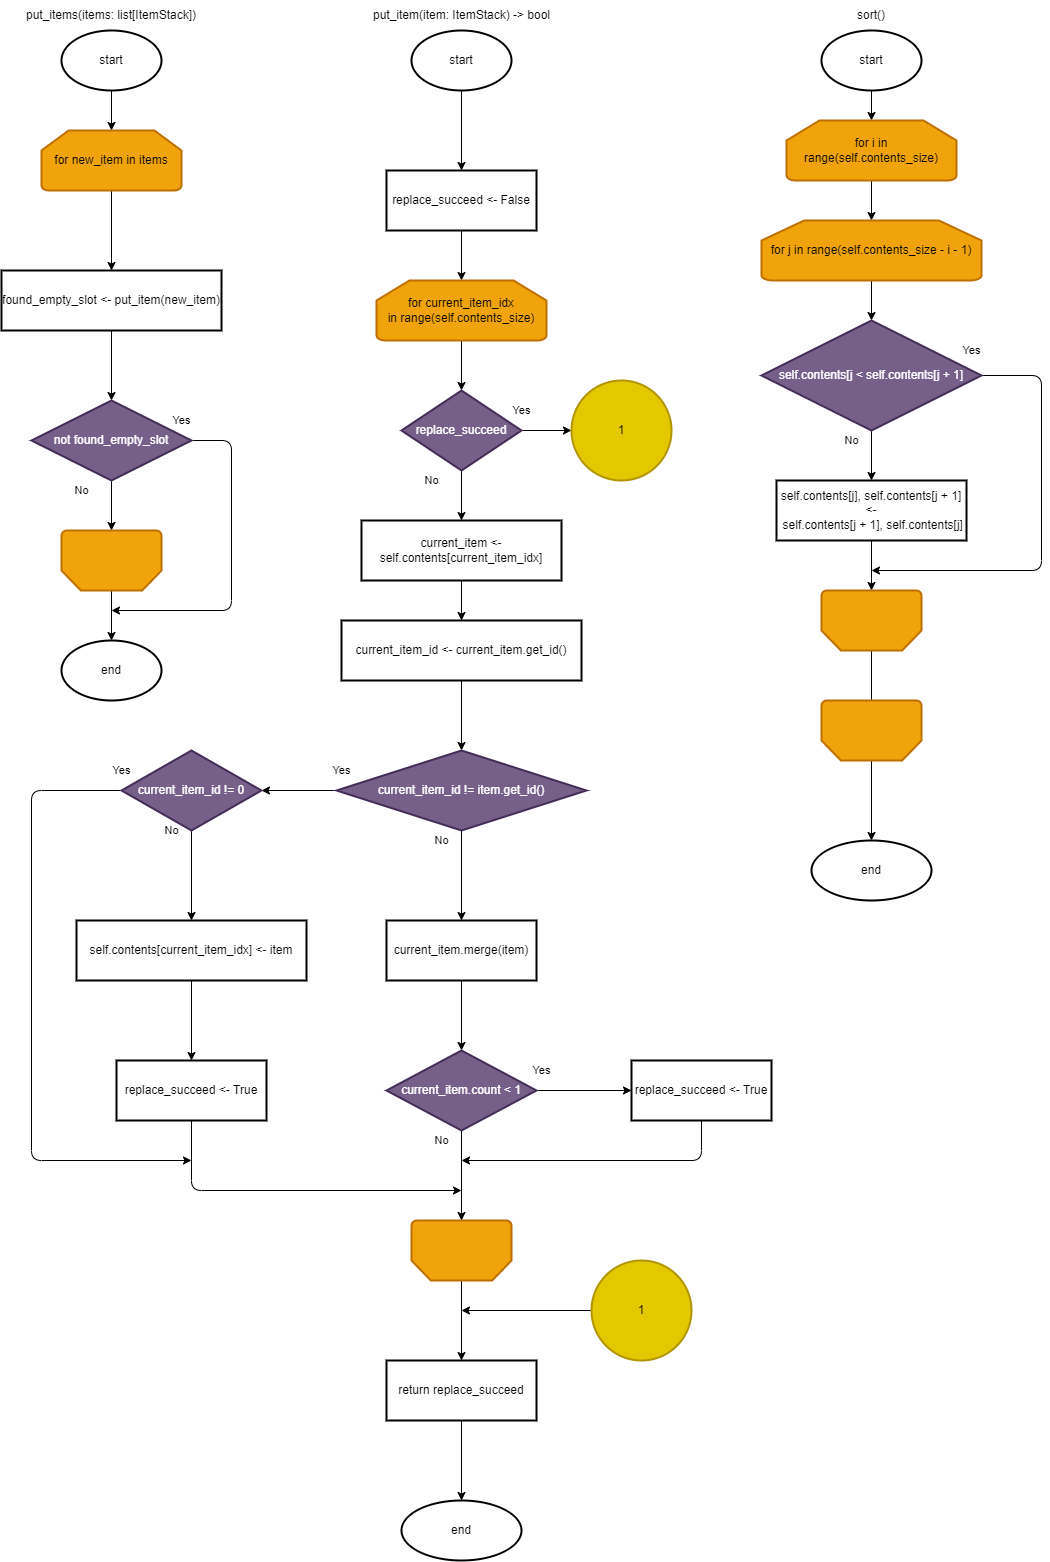

The diagram above was exported from draw.io. Its source (the exported page's mxGraphModel, read from the mxfile embedded in the PNG):
<mxGraphModel dx="1422" dy="786" grid="1" gridSize="10" guides="1" tooltips="1" connect="1" arrows="1" fold="1" page="1" pageScale="1" pageWidth="850" pageHeight="1100" math="0" shadow="0">
  <root>
    <mxCell id="0" />
    <mxCell id="1" parent="0" />
    <mxCell id="75" style="edgeStyle=none;html=1;entryX=0.5;entryY=0;entryDx=0;entryDy=0;entryPerimeter=0;" parent="1" source="2" target="74" edge="1">
      <mxGeometry relative="1" as="geometry" />
    </mxCell>
    <mxCell id="2" value="start" style="strokeWidth=2;html=1;shape=mxgraph.flowchart.start_1;whiteSpace=wrap;" parent="1" vertex="1">
      <mxGeometry x="80" y="80" width="100" height="60" as="geometry" />
    </mxCell>
    <mxCell id="3" value="put_items(items: list[ItemStack])" style="text;html=1;strokeColor=none;fillColor=none;align=center;verticalAlign=middle;whiteSpace=wrap;rounded=0;" parent="1" vertex="1">
      <mxGeometry x="35" y="50" width="190" height="30" as="geometry" />
    </mxCell>
    <mxCell id="4" value="sort()" style="text;html=1;strokeColor=none;fillColor=none;align=center;verticalAlign=middle;whiteSpace=wrap;rounded=0;" parent="1" vertex="1">
      <mxGeometry x="860" y="50" width="60" height="30" as="geometry" />
    </mxCell>
    <mxCell id="9" style="edgeStyle=none;html=1;entryX=0.5;entryY=0;entryDx=0;entryDy=0;entryPerimeter=0;" parent="1" source="5" target="6" edge="1">
      <mxGeometry relative="1" as="geometry" />
    </mxCell>
    <mxCell id="5" value="start" style="strokeWidth=2;html=1;shape=mxgraph.flowchart.start_1;whiteSpace=wrap;" parent="1" vertex="1">
      <mxGeometry x="840" y="80" width="100" height="60" as="geometry" />
    </mxCell>
    <mxCell id="11" style="edgeStyle=none;html=1;entryX=0.5;entryY=0;entryDx=0;entryDy=0;entryPerimeter=0;" parent="1" source="6" target="10" edge="1">
      <mxGeometry relative="1" as="geometry" />
    </mxCell>
    <mxCell id="6" value="for i in range(self.contents_size)" style="strokeWidth=2;html=1;shape=mxgraph.flowchart.loop_limit;whiteSpace=wrap;fillColor=#f0a30a;fontColor=#000000;strokeColor=#BD7000;" parent="1" vertex="1">
      <mxGeometry x="805" y="170" width="170" height="60" as="geometry" />
    </mxCell>
    <mxCell id="13" value="" style="edgeStyle=none;html=1;" parent="1" source="10" target="12" edge="1">
      <mxGeometry relative="1" as="geometry" />
    </mxCell>
    <mxCell id="10" value="for j in range(self.contents_size - i - 1)" style="strokeWidth=2;html=1;shape=mxgraph.flowchart.loop_limit;whiteSpace=wrap;fillColor=#f0a30a;fontColor=#000000;strokeColor=#BD7000;" parent="1" vertex="1">
      <mxGeometry x="780" y="270" width="220" height="60" as="geometry" />
    </mxCell>
    <mxCell id="15" value="No" style="edgeStyle=none;html=1;" parent="1" source="12" target="14" edge="1">
      <mxGeometry x="-0.6" y="-20" relative="1" as="geometry">
        <mxPoint as="offset" />
      </mxGeometry>
    </mxCell>
    <mxCell id="20" value="Yes" style="edgeStyle=orthogonalEdgeStyle;html=1;" parent="1" source="12" edge="1">
      <mxGeometry x="-1" y="27" relative="1" as="geometry">
        <mxPoint x="890" y="620" as="targetPoint" />
        <Array as="points">
          <mxPoint x="1060" y="425" />
        </Array>
        <mxPoint x="-10" y="2" as="offset" />
      </mxGeometry>
    </mxCell>
    <mxCell id="12" value="self.contents[j &amp;lt; self.contents[j + 1]" style="rhombus;whiteSpace=wrap;html=1;strokeWidth=2;fillColor=#76608a;fontColor=#ffffff;strokeColor=#432D57;" parent="1" vertex="1">
      <mxGeometry x="780" y="370" width="220" height="110" as="geometry" />
    </mxCell>
    <mxCell id="17" style="edgeStyle=none;html=1;entryX=0.5;entryY=1;entryDx=0;entryDy=0;entryPerimeter=0;" parent="1" source="14" target="16" edge="1">
      <mxGeometry relative="1" as="geometry" />
    </mxCell>
    <mxCell id="14" value="self.contents[j], self.contents[j + 1] &amp;lt;-&lt;br&gt;&amp;nbsp;self.contents[j + 1], self.contents[j]" style="whiteSpace=wrap;html=1;strokeWidth=2;" parent="1" vertex="1">
      <mxGeometry x="795" y="530" width="190" height="60" as="geometry" />
    </mxCell>
    <mxCell id="19" style="edgeStyle=none;html=1;entryX=0.5;entryY=0;entryDx=0;entryDy=0;entryPerimeter=0;" parent="1" source="16" target="18" edge="1">
      <mxGeometry relative="1" as="geometry" />
    </mxCell>
    <mxCell id="16" value="" style="strokeWidth=2;html=1;shape=mxgraph.flowchart.loop_limit;whiteSpace=wrap;rotation=-180;fillColor=#f0a30a;fontColor=#000000;strokeColor=#BD7000;" parent="1" vertex="1">
      <mxGeometry x="840" y="640" width="100" height="60" as="geometry" />
    </mxCell>
    <mxCell id="22" value="" style="edgeStyle=orthogonalEdgeStyle;html=1;" parent="1" source="18" target="21" edge="1">
      <mxGeometry relative="1" as="geometry" />
    </mxCell>
    <mxCell id="18" value="" style="strokeWidth=2;html=1;shape=mxgraph.flowchart.loop_limit;whiteSpace=wrap;rotation=-180;fillColor=#f0a30a;fontColor=#000000;strokeColor=#BD7000;" parent="1" vertex="1">
      <mxGeometry x="840" y="750" width="100" height="60" as="geometry" />
    </mxCell>
    <mxCell id="21" value="end" style="ellipse;whiteSpace=wrap;html=1;strokeWidth=2;" parent="1" vertex="1">
      <mxGeometry x="830" y="890" width="120" height="60" as="geometry" />
    </mxCell>
    <mxCell id="57" value="" style="edgeStyle=none;html=1;" parent="1" source="54" target="56" edge="1">
      <mxGeometry relative="1" as="geometry" />
    </mxCell>
    <mxCell id="54" value="start" style="strokeWidth=2;html=1;shape=mxgraph.flowchart.start_1;whiteSpace=wrap;" parent="1" vertex="1">
      <mxGeometry x="430" y="80" width="100" height="60" as="geometry" />
    </mxCell>
    <mxCell id="55" value="put_item(item: ItemStack) -&amp;gt; bool" style="text;html=1;strokeColor=none;fillColor=none;align=center;verticalAlign=middle;whiteSpace=wrap;rounded=0;" parent="1" vertex="1">
      <mxGeometry x="387.5" y="50" width="185" height="30" as="geometry" />
    </mxCell>
    <mxCell id="59" style="edgeStyle=none;html=1;entryX=0.5;entryY=0;entryDx=0;entryDy=0;entryPerimeter=0;" parent="1" source="56" target="58" edge="1">
      <mxGeometry relative="1" as="geometry" />
    </mxCell>
    <mxCell id="56" value="replace_succeed &amp;lt;- False" style="whiteSpace=wrap;html=1;strokeWidth=2;" parent="1" vertex="1">
      <mxGeometry x="405" y="220" width="150" height="60" as="geometry" />
    </mxCell>
    <mxCell id="88" value="" style="edgeStyle=orthogonalEdgeStyle;html=1;" parent="1" source="58" target="87" edge="1">
      <mxGeometry relative="1" as="geometry" />
    </mxCell>
    <mxCell id="58" value="for current_item_idx&lt;br&gt;in range(self.contents_size)" style="strokeWidth=2;html=1;shape=mxgraph.flowchart.loop_limit;whiteSpace=wrap;fillColor=#f0a30a;fontColor=#000000;strokeColor=#BD7000;" parent="1" vertex="1">
      <mxGeometry x="395" y="330" width="170" height="60" as="geometry" />
    </mxCell>
    <mxCell id="95" value="" style="edgeStyle=none;html=1;" parent="1" source="60" target="94" edge="1">
      <mxGeometry relative="1" as="geometry" />
    </mxCell>
    <mxCell id="60" value="current_item_id &amp;lt;- current_item.get_id()" style="whiteSpace=wrap;html=1;strokeWidth=2;" parent="1" vertex="1">
      <mxGeometry x="360" y="670" width="240" height="60" as="geometry" />
    </mxCell>
    <mxCell id="71" value="" style="edgeStyle=none;html=1;" parent="1" source="68" target="70" edge="1">
      <mxGeometry relative="1" as="geometry" />
    </mxCell>
    <mxCell id="68" value="" style="strokeWidth=2;html=1;shape=mxgraph.flowchart.loop_limit;whiteSpace=wrap;rotation=-180;fillColor=#f0a30a;fontColor=#000000;strokeColor=#BD7000;" parent="1" vertex="1">
      <mxGeometry x="430" y="1270" width="100" height="60" as="geometry" />
    </mxCell>
    <mxCell id="73" value="" style="edgeStyle=none;html=1;" parent="1" source="70" target="72" edge="1">
      <mxGeometry relative="1" as="geometry" />
    </mxCell>
    <mxCell id="70" value="return replace_succeed" style="whiteSpace=wrap;html=1;strokeWidth=2;" parent="1" vertex="1">
      <mxGeometry x="405" y="1410" width="150" height="60" as="geometry" />
    </mxCell>
    <mxCell id="72" value="end" style="ellipse;whiteSpace=wrap;html=1;strokeWidth=2;" parent="1" vertex="1">
      <mxGeometry x="420" y="1550" width="120" height="60" as="geometry" />
    </mxCell>
    <mxCell id="77" value="" style="edgeStyle=none;html=1;" parent="1" source="74" target="76" edge="1">
      <mxGeometry relative="1" as="geometry" />
    </mxCell>
    <mxCell id="74" value="for new_item in items" style="strokeWidth=2;html=1;shape=mxgraph.flowchart.loop_limit;whiteSpace=wrap;fillColor=#f0a30a;fontColor=#000000;strokeColor=#BD7000;" parent="1" vertex="1">
      <mxGeometry x="60" y="180" width="140" height="60" as="geometry" />
    </mxCell>
    <mxCell id="79" value="" style="edgeStyle=none;html=1;" parent="1" source="76" target="78" edge="1">
      <mxGeometry relative="1" as="geometry" />
    </mxCell>
    <mxCell id="76" value="found_empty_slot &amp;lt;- put_item(new_item)" style="whiteSpace=wrap;html=1;strokeWidth=2;" parent="1" vertex="1">
      <mxGeometry x="20" y="320" width="220" height="60" as="geometry" />
    </mxCell>
    <mxCell id="84" value="Yes" style="edgeStyle=orthogonalEdgeStyle;html=1;" parent="1" source="78" edge="1">
      <mxGeometry x="-1" y="22" relative="1" as="geometry">
        <mxPoint x="130" y="660" as="targetPoint" />
        <Array as="points">
          <mxPoint x="250" y="490" />
        </Array>
        <mxPoint x="-10" y="2" as="offset" />
      </mxGeometry>
    </mxCell>
    <mxCell id="85" value="No" style="edgeStyle=orthogonalEdgeStyle;html=1;entryX=0.5;entryY=1;entryDx=0;entryDy=0;entryPerimeter=0;" parent="1" source="78" target="80" edge="1">
      <mxGeometry x="-0.6" y="-30" relative="1" as="geometry">
        <mxPoint as="offset" />
      </mxGeometry>
    </mxCell>
    <mxCell id="78" value="not found_empty_slot" style="rhombus;whiteSpace=wrap;html=1;strokeWidth=2;fillColor=#76608a;fontColor=#ffffff;strokeColor=#432D57;" parent="1" vertex="1">
      <mxGeometry x="50" y="450" width="160" height="80" as="geometry" />
    </mxCell>
    <mxCell id="83" style="edgeStyle=none;html=1;entryX=0.5;entryY=0;entryDx=0;entryDy=0;entryPerimeter=0;" parent="1" source="80" target="82" edge="1">
      <mxGeometry relative="1" as="geometry" />
    </mxCell>
    <mxCell id="80" value="" style="strokeWidth=2;html=1;shape=mxgraph.flowchart.loop_limit;whiteSpace=wrap;rotation=-180;fillColor=#f0a30a;fontColor=#000000;strokeColor=#BD7000;" parent="1" vertex="1">
      <mxGeometry x="80" y="580" width="100" height="60" as="geometry" />
    </mxCell>
    <mxCell id="82" value="end" style="strokeWidth=2;html=1;shape=mxgraph.flowchart.start_1;whiteSpace=wrap;" parent="1" vertex="1">
      <mxGeometry x="80" y="690" width="100" height="60" as="geometry" />
    </mxCell>
    <mxCell id="89" value="No" style="edgeStyle=orthogonalEdgeStyle;html=1;entryX=0.5;entryY=0;entryDx=0;entryDy=0;" parent="1" source="87" target="107" edge="1">
      <mxGeometry x="-0.6" y="-30" relative="1" as="geometry">
        <mxPoint as="offset" />
        <mxPoint x="480" y="570" as="targetPoint" />
      </mxGeometry>
    </mxCell>
    <mxCell id="90" value="Yes" style="edgeStyle=orthogonalEdgeStyle;html=1;entryX=0;entryY=0.5;entryDx=0;entryDy=0;entryPerimeter=0;" parent="1" source="87" target="91" edge="1">
      <mxGeometry x="-1" y="20" relative="1" as="geometry">
        <mxPoint x="590" y="480" as="targetPoint" />
        <mxPoint as="offset" />
      </mxGeometry>
    </mxCell>
    <mxCell id="87" value="replace_succeed" style="rhombus;whiteSpace=wrap;html=1;fillColor=#76608a;strokeColor=#432D57;fontColor=#ffffff;strokeWidth=2;" parent="1" vertex="1">
      <mxGeometry x="420" y="440" width="120" height="80" as="geometry" />
    </mxCell>
    <mxCell id="91" value="1" style="strokeWidth=2;html=1;shape=mxgraph.flowchart.start_2;whiteSpace=wrap;fillColor=#e3c800;fontColor=#000000;strokeColor=#B09500;" parent="1" vertex="1">
      <mxGeometry x="590" y="430" width="100" height="100" as="geometry" />
    </mxCell>
    <mxCell id="93" style="edgeStyle=orthogonalEdgeStyle;html=1;" parent="1" source="92" edge="1">
      <mxGeometry relative="1" as="geometry">
        <mxPoint x="480" y="1360" as="targetPoint" />
      </mxGeometry>
    </mxCell>
    <mxCell id="92" value="1" style="strokeWidth=2;html=1;shape=mxgraph.flowchart.start_2;whiteSpace=wrap;fillColor=#e3c800;fontColor=#000000;strokeColor=#B09500;" parent="1" vertex="1">
      <mxGeometry x="610" y="1310" width="100" height="100" as="geometry" />
    </mxCell>
    <mxCell id="136" value="Yes" style="edgeStyle=none;html=1;entryX=1;entryY=0.5;entryDx=0;entryDy=0;" parent="1" source="94" target="96" edge="1">
      <mxGeometry x="-1" y="-21" relative="1" as="geometry">
        <mxPoint x="5" y="1" as="offset" />
      </mxGeometry>
    </mxCell>
    <mxCell id="141" value="No" style="edgeStyle=none;html=1;" parent="1" source="94" target="140" edge="1">
      <mxGeometry x="-0.7778" y="-20" relative="1" as="geometry">
        <mxPoint as="offset" />
      </mxGeometry>
    </mxCell>
    <mxCell id="94" value="current_item_id != item.get_id()" style="rhombus;whiteSpace=wrap;html=1;strokeWidth=2;fillColor=#76608a;fontColor=#ffffff;strokeColor=#432D57;" parent="1" vertex="1">
      <mxGeometry x="355" y="800" width="250" height="80" as="geometry" />
    </mxCell>
    <mxCell id="99" value="No" style="edgeStyle=none;html=1;" parent="1" source="96" target="98" edge="1">
      <mxGeometry x="-1" y="-20" relative="1" as="geometry">
        <mxPoint as="offset" />
      </mxGeometry>
    </mxCell>
    <mxCell id="104" value="Yes" style="edgeStyle=orthogonalEdgeStyle;html=1;" parent="1" source="96" edge="1">
      <mxGeometry x="-1" y="-20" relative="1" as="geometry">
        <mxPoint x="210" y="1210" as="targetPoint" />
        <Array as="points">
          <mxPoint x="50" y="840" />
        </Array>
        <mxPoint as="offset" />
      </mxGeometry>
    </mxCell>
    <mxCell id="96" value="current_item_id != 0" style="rhombus;whiteSpace=wrap;html=1;strokeWidth=2;fillColor=#76608a;fontColor=#ffffff;strokeColor=#432D57;" parent="1" vertex="1">
      <mxGeometry x="140" y="800" width="140" height="80" as="geometry" />
    </mxCell>
    <mxCell id="101" value="" style="edgeStyle=none;html=1;" parent="1" source="98" target="100" edge="1">
      <mxGeometry relative="1" as="geometry" />
    </mxCell>
    <mxCell id="98" value="self.contents[current_item_idx] &amp;lt;- item" style="whiteSpace=wrap;html=1;strokeWidth=2;" parent="1" vertex="1">
      <mxGeometry x="95" y="970" width="230" height="60" as="geometry" />
    </mxCell>
    <mxCell id="139" style="edgeStyle=orthogonalEdgeStyle;html=1;" parent="1" source="100" edge="1">
      <mxGeometry relative="1" as="geometry">
        <mxPoint x="480" y="1240" as="targetPoint" />
        <Array as="points">
          <mxPoint x="210" y="1240" />
          <mxPoint x="480" y="1240" />
        </Array>
      </mxGeometry>
    </mxCell>
    <mxCell id="100" value="replace_succeed &amp;lt;- True" style="whiteSpace=wrap;html=1;strokeWidth=2;" parent="1" vertex="1">
      <mxGeometry x="135" y="1110" width="150" height="60" as="geometry" />
    </mxCell>
    <mxCell id="109" style="edgeStyle=none;html=1;entryX=0.5;entryY=0;entryDx=0;entryDy=0;" parent="1" source="107" target="60" edge="1">
      <mxGeometry relative="1" as="geometry" />
    </mxCell>
    <mxCell id="107" value="current_item &amp;lt;- self.contents[current_item_idx]" style="whiteSpace=wrap;html=1;strokeWidth=2;" parent="1" vertex="1">
      <mxGeometry x="380" y="570" width="200" height="60" as="geometry" />
    </mxCell>
    <mxCell id="143" value="" style="edgeStyle=none;html=1;" parent="1" source="140" target="142" edge="1">
      <mxGeometry relative="1" as="geometry" />
    </mxCell>
    <mxCell id="140" value="current_item.merge(item)" style="whiteSpace=wrap;html=1;strokeWidth=2;" parent="1" vertex="1">
      <mxGeometry x="405" y="970" width="150" height="60" as="geometry" />
    </mxCell>
    <mxCell id="145" value="Yes" style="edgeStyle=none;html=1;" parent="1" source="142" target="144" edge="1">
      <mxGeometry x="-0.8947" y="20" relative="1" as="geometry">
        <mxPoint as="offset" />
      </mxGeometry>
    </mxCell>
    <mxCell id="146" value="No" style="edgeStyle=none;html=1;entryX=0.5;entryY=1;entryDx=0;entryDy=0;entryPerimeter=0;" parent="1" source="142" target="68" edge="1">
      <mxGeometry x="-0.7778" y="-20" relative="1" as="geometry">
        <mxPoint x="480" y="1460" as="targetPoint" />
        <mxPoint as="offset" />
      </mxGeometry>
    </mxCell>
    <mxCell id="142" value="current_item.count &amp;lt; 1" style="rhombus;whiteSpace=wrap;html=1;strokeWidth=2;fillColor=#76608a;fontColor=#ffffff;strokeColor=#432D57;" parent="1" vertex="1">
      <mxGeometry x="405" y="1100" width="150" height="80" as="geometry" />
    </mxCell>
    <mxCell id="147" style="edgeStyle=none;html=1;" parent="1" source="144" edge="1">
      <mxGeometry relative="1" as="geometry">
        <mxPoint x="480" y="1210" as="targetPoint" />
        <Array as="points">
          <mxPoint x="720" y="1210" />
        </Array>
      </mxGeometry>
    </mxCell>
    <mxCell id="144" value="replace_succeed &amp;lt;- True" style="whiteSpace=wrap;html=1;strokeWidth=2;" parent="1" vertex="1">
      <mxGeometry x="650" y="1110" width="140" height="60" as="geometry" />
    </mxCell>
  </root>
</mxGraphModel>